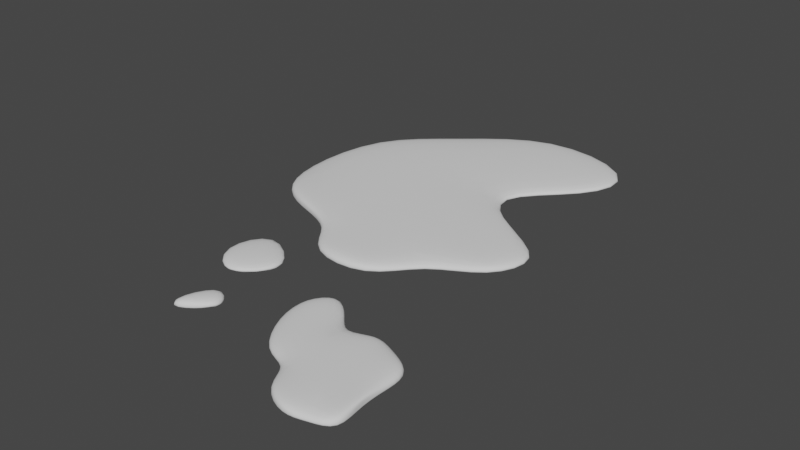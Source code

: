 # Source: plama_2.blend  (saved by Blender 2.91.10; exported with 4.5.12 LTS)
import bpy
from mathutils import Matrix  # noqa: F401  (used for matrix-valued properties, if any)

bpy.ops.wm.read_factory_settings(use_empty=True)
scene = bpy.context.scene
scene.name = 'Scene'

# ---- collections
col_collection = bpy.data.collections.new('Collection'); scene.collection.children.link(col_collection)

# ---- world
world_world = bpy.data.worlds.new('World'); scene.world = world_world
world_world.use_nodes = True; world_world.node_tree.nodes.clear()
_N = world_world.node_tree.nodes; _L = world_world.node_tree.links
n0 = _N.new('ShaderNodeOutputWorld'); n0.name = 'World Output'; n0.location = (300, 300)
n1 = _N.new('ShaderNodeBackground'); n1.name = 'Background'; n1.location = (10, 300)
n1.inputs[0].default_value = (0.05088, 0.05088, 0.05088, 1.0)
_L.new(n1.outputs[0], n0.inputs[0])
n0.is_active_output = True
world_world.color = (0.05088, 0.05088, 0.05088)
world_world.use_sun_shadow = False
world_world.sun_shadow_jitter_overblur = 0.0

# ---- meshes
me_cube_005 = bpy.data.meshes.new('Cube.005')
me_cube_005.from_pydata([(-6.386, 0.5479, -0.0271), (-6.386, 0.5479, 0.2653), (-3.955, 2.309, -0.0271), (-3.955, 2.309, 0.2653), (-0.2655, -0.6938, -0.0271), (-0.2655, -0.6938, 0.2653), (2.553, 1.297, -0.0271), (2.553, 1.297, 0.2653), (-1.133, 4.932, -0.0271), (-1.133, 4.932, 0.2653), (3.308, 3.751, -0.0271), (3.308, 3.751, 0.2653), (-6.62, -3.304, -0.0271), (-6.62, -3.304, 0.2653), (-1.289, -3.279, -0.0271), (-1.289, -3.279, 0.2653), (1.981, -2.589, -0.0271), (1.981, -2.589, 0.2653), (3.948, -3.498, -0.0271), (3.948, -3.498, 0.2653), (-2.653, -6.173, -0.0271), (-2.653, -6.173, 0.2653), (1.237, -6.053, -0.0271), (1.237, -6.053, 0.2653), (3.198, -5.423, -0.0271), (3.198, -5.423, 0.2653), (-5.69, -5.123, -0.0271), (-5.69, -5.123, 0.2653), (-4.143, -5.61, -0.0271), (-4.143, -5.61, 0.2653), (-2.141, -7.69, -0.0271), (-2.141, -7.69, 0.2653), (0.3611, -7.797, -0.0271), (0.3611, -7.797, 0.2653), (-6.386, 0.5479, -0.0271), (-3.955, 2.309, -0.0271), (2.553, 1.297, -0.0271), (-0.2655, -0.6938, -0.0271), (-1.133, 4.932, -0.0271), (3.308, 3.751, -0.0271), (-6.62, -3.304, -0.0271), (1.981, -2.589, -0.0271), (3.948, -3.498, -0.0271), (-2.653, -6.173, -0.0271), (1.237, -6.053, -0.0271), (3.198, -5.423, -0.0271), (-5.69, -5.123, -0.0271), (-4.143, -5.61, -0.0271), (-2.141, -7.69, -0.0271), (0.3611, -7.797, -0.0271)], [], [(34, 1, 3, 35), (3, 7, 11, 9), (36, 7, 5, 37), (5, 1, 13, 15), (2, 6, 4, 0), (7, 3, 1, 5), (38, 9, 11, 39), (35, 3, 9, 38), (36, 6, 10, 39), (6, 2, 8, 10), (12, 14, 22, 20), (37, 5, 17, 41), (34, 0, 12, 40), (0, 4, 14, 12), (41, 17, 19, 42), (5, 15, 19, 17), (14, 18, 24, 22), (14, 4, 16, 18), (20, 22, 32, 30), (44, 22, 24, 45), (12, 20, 28, 26), (42, 19, 25, 45), (19, 15, 23, 25), (15, 13, 21, 23), (46, 26, 28, 47), (40, 12, 26, 46), (43, 21, 29, 47), (21, 13, 27, 29), (49, 33, 31, 48), (43, 20, 30, 48), (23, 21, 31, 33), (44, 23, 33, 49), (22, 44, 49, 32), (21, 43, 48, 31), (32, 49, 48, 30), (20, 43, 47, 28), (13, 40, 46, 27), (27, 46, 47, 29), (18, 42, 45, 24), (23, 44, 45, 25), (16, 41, 42, 18), (1, 34, 40, 13), (4, 37, 41, 16), (7, 36, 39, 11), (2, 35, 38, 8), (8, 38, 39, 10), (6, 36, 37, 4), (0, 34, 35, 2)])
me_cube_005.polygons.foreach_set('use_smooth', [True] * 48)
_uv = me_cube_005.uv_layers.new(name='UVMap')
_uv.uv.foreach_set('vector', [0.375, 0.0, 0.625, 0.0, 0.625, 0.25, 0.375, 0.25, 0.875, 0.5, 0.625, 0.5, 0.625, 0.5, 0.875, 0.5, 0.375, 0.5, 0.625, 0.5, 0.625, 0.75, 0.375, 0.75, 0.625, 0.75, 0.875, 0.75, 0.875, 0.75, 0.625, 0.75, 0.125, 0.5, 0.375, 0.5, 0.375, 0.75, 0.125, 0.75, 0.625, 0.5, 0.875, 0.5, 0.875, 0.75, 0.625, 0.75, 0.375, 0.25, 0.625, 0.25, 0.625, 0.5, 0.375, 0.5, 0.375, 0.25, 0.625, 0.25, 0.625, 0.25, 0.375, 0.25, 0.375, 0.5, 0.375, 0.5, 0.375, 0.5, 0.375, 0.5, 0.375, 0.5, 0.125, 0.5, 0.125, 0.5, 0.375, 0.5, 0.125, 0.75, 0.375, 0.75, 0.375, 0.75, 0.125, 0.75, 0.375, 0.75, 0.625, 0.75, 0.625, 0.75, 0.375, 0.75, 0.375, 0.0, 0.375, 0.0, 0.375, 0.0, 0.375, 0.0, 0.125, 0.75, 0.375, 0.75, 0.375, 0.75, 0.125, 0.75, 0.375, 0.75, 0.625, 0.75, 0.625, 0.75, 0.375, 0.75, 0.625, 0.75, 0.625, 0.75, 0.625, 0.75, 0.625, 0.75, 0.375, 0.75, 0.375, 0.75, 0.375, 0.75, 0.375, 0.75, 0.375, 0.75, 0.375, 0.75, 0.375, 0.75, 0.375, 0.75, 0.125, 0.75, 0.375, 0.75, 0.375, 0.75, 0.125, 0.75, 0.375, 0.75, 0.375, 0.75, 0.375, 0.75, 0.375, 0.75, 0.125, 0.75, 0.125, 0.75, 0.125, 0.75, 0.125, 0.75, 0.375, 0.75, 0.625, 0.75, 0.625, 0.75, 0.375, 0.75, 0.625, 0.75, 0.625, 0.75, 0.625, 0.75, 0.625, 0.75, 0.625, 0.75, 0.875, 0.75, 0.875, 0.75, 0.625, 0.75, 0.375, 0.0, 0.375, 0.0, 0.375, 0.0, 0.375, 0.0, 0.375, 0.0, 0.375, 0.0, 0.375, 0.0, 0.375, 0.0, 0.375, 1.0, 0.625, 1.0, 0.625, 1.0, 0.375, 1.0, 0.875, 0.75, 0.875, 0.75, 0.875, 0.75, 0.875, 0.75, 0.375, 0.75, 0.625, 0.75, 0.625, 1.0, 0.375, 1.0, 0.375, 1.0, 0.375, 1.0, 0.375, 1.0, 0.375, 1.0, 0.625, 0.75, 0.875, 0.75, 0.875, 0.75, 0.625, 0.75, 0.375, 0.75, 0.625, 0.75, 0.625, 0.75, 0.375, 0.75, 0.375, 0.75, 0.375, 0.75, 0.375, 0.75, 0.375, 0.75, 0.625, 1.0, 0.375, 1.0, 0.375, 1.0, 0.625, 1.0, 0.375, 0.75, 0.375, 0.75, 0.375, 1.0, 0.375, 1.0, 0.375, 1.0, 0.375, 1.0, 0.375, 1.0, 0.375, 1.0, 0.625, 0.0, 0.375, 0.0, 0.375, 0.0, 0.625, 0.0, 0.625, 0.0, 0.375, 0.0, 0.375, 0.0, 0.625, 0.0, 0.375, 0.75, 0.375, 0.75, 0.375, 0.75, 0.375, 0.75, 0.625, 0.75, 0.375, 0.75, 0.375, 0.75, 0.625, 0.75, 0.375, 0.75, 0.375, 0.75, 0.375, 0.75, 0.375, 0.75, 0.625, 0.0, 0.375, 0.0, 0.375, 0.0, 0.625, 0.0, 0.375, 0.75, 0.375, 0.75, 0.375, 0.75, 0.375, 0.75, 0.625, 0.5, 0.375, 0.5, 0.375, 0.5, 0.625, 0.5, 0.375, 0.25, 0.375, 0.25, 0.375, 0.25, 0.375, 0.25, 0.375, 0.25, 0.375, 0.25, 0.375, 0.5, 0.375, 0.5, 0.375, 0.5, 0.375, 0.5, 0.375, 0.75, 0.375, 0.75, 0.375, 0.0, 0.375, 0.0, 0.375, 0.25, 0.375, 0.25])
me_cube_005.use_remesh_fix_poles = True
me_cube_005.use_remesh_preserve_attributes = False
me_cube_005.use_mirror_vertex_groups = False
me_cube_005.update()
me_cube_006 = bpy.data.meshes.new('Cube.006')
me_cube_006.from_pydata([(-9.346, -23.4, -0.02265), (-9.346, -23.4, 0.4505), (-10.88, -20.97, -0.02265), (-10.88, -20.97, 0.4505), (-7.384, -19.86, -0.02265), (-7.384, -19.86, 0.4505), (-8.357, -18.65, -0.02265), (-8.357, -18.65, 0.4505), (-11.09, -18.79, -0.02265), (-11.09, -18.79, 0.4505), (-9.751, -17.23, -0.02265), (-9.751, -17.23, 0.4505), (-7.531, -23.46, -0.02265), (-7.531, -23.46, 0.4505), (-5.733, -21.41, -0.02265), (-5.733, -21.41, 0.4505), (-5.69, -18.97, -0.02265), (-5.69, -18.97, 0.4505), (-4.575, -19.47, -0.02265), (-4.575, -19.47, 0.4505), (-4.003, -25.95, -0.02265), (-4.003, -25.95, 0.4505), (-2.759, -21.74, -0.02265), (-2.759, -21.74, 0.4505), (-2.802, -20.25, -0.02265), (-2.802, -20.25, 0.4505), (-7.108, -25.46, -0.02265), (-7.108, -25.46, 0.4505), (-5.173, -26.32, -0.02265), (-5.173, -26.32, 0.4505), (-2.398, -25.59, -0.02265), (-2.398, -25.59, 0.4505), (-2.967, -23.49, -0.02265), (-2.967, -23.49, 0.4505), (-9.346, -23.4, -0.02265), (-10.88, -20.97, -0.02265), (-8.357, -18.65, -0.02265), (-7.384, -19.86, -0.02265), (-11.09, -18.79, -0.02265), (-9.751, -17.23, -0.02265), (-7.531, -23.46, -0.02265), (-5.69, -18.97, -0.02265), (-4.575, -19.47, -0.02265), (-4.003, -25.95, -0.02265), (-2.759, -21.74, -0.02265), (-2.802, -20.25, -0.02265), (-7.108, -25.46, -0.02265), (-5.173, -26.32, -0.02265), (-2.398, -25.59, -0.02265), (-2.967, -23.49, -0.02265)], [], [(34, 1, 3, 35), (3, 7, 11, 9), (36, 7, 5, 37), (5, 1, 13, 15), (2, 6, 4, 0), (7, 3, 1, 5), (38, 9, 11, 39), (35, 3, 9, 38), (36, 6, 10, 39), (6, 2, 8, 10), (12, 14, 22, 20), (37, 5, 17, 41), (34, 0, 12, 40), (0, 4, 14, 12), (41, 17, 19, 42), (5, 15, 19, 17), (14, 18, 24, 22), (14, 4, 16, 18), (20, 22, 32, 30), (44, 22, 24, 45), (12, 20, 28, 26), (42, 19, 25, 45), (19, 15, 23, 25), (15, 13, 21, 23), (46, 26, 28, 47), (40, 12, 26, 46), (43, 21, 29, 47), (21, 13, 27, 29), (49, 33, 31, 48), (43, 20, 30, 48), (23, 21, 31, 33), (44, 23, 33, 49), (22, 44, 49, 32), (21, 43, 48, 31), (32, 49, 48, 30), (20, 43, 47, 28), (13, 40, 46, 27), (27, 46, 47, 29), (18, 42, 45, 24), (23, 44, 45, 25), (16, 41, 42, 18), (1, 34, 40, 13), (4, 37, 41, 16), (7, 36, 39, 11), (2, 35, 38, 8), (8, 38, 39, 10), (6, 36, 37, 4), (0, 34, 35, 2)])
me_cube_006.polygons.foreach_set('use_smooth', [True] * 48)
_uv = me_cube_006.uv_layers.new(name='UVMap')
_uv.uv.foreach_set('vector', [0.375, 0.0, 0.625, 0.0, 0.625, 0.25, 0.375, 0.25, 0.875, 0.5, 0.625, 0.5, 0.625, 0.5, 0.875, 0.5, 0.375, 0.5, 0.625, 0.5, 0.625, 0.75, 0.375, 0.75, 0.625, 0.75, 0.875, 0.75, 0.875, 0.75, 0.625, 0.75, 0.125, 0.5, 0.375, 0.5, 0.375, 0.75, 0.125, 0.75, 0.625, 0.5, 0.875, 0.5, 0.875, 0.75, 0.625, 0.75, 0.375, 0.25, 0.625, 0.25, 0.625, 0.5, 0.375, 0.5, 0.375, 0.25, 0.625, 0.25, 0.625, 0.25, 0.375, 0.25, 0.375, 0.5, 0.375, 0.5, 0.375, 0.5, 0.375, 0.5, 0.375, 0.5, 0.125, 0.5, 0.125, 0.5, 0.375, 0.5, 0.125, 0.75, 0.375, 0.75, 0.375, 0.75, 0.125, 0.75, 0.375, 0.75, 0.625, 0.75, 0.625, 0.75, 0.375, 0.75, 0.375, 0.0, 0.375, 0.0, 0.375, 0.0, 0.375, 0.0, 0.125, 0.75, 0.375, 0.75, 0.375, 0.75, 0.125, 0.75, 0.375, 0.75, 0.625, 0.75, 0.625, 0.75, 0.375, 0.75, 0.625, 0.75, 0.625, 0.75, 0.625, 0.75, 0.625, 0.75, 0.375, 0.75, 0.375, 0.75, 0.375, 0.75, 0.375, 0.75, 0.375, 0.75, 0.375, 0.75, 0.375, 0.75, 0.375, 0.75, 0.125, 0.75, 0.375, 0.75, 0.375, 0.75, 0.125, 0.75, 0.375, 0.75, 0.375, 0.75, 0.375, 0.75, 0.375, 0.75, 0.125, 0.75, 0.125, 0.75, 0.125, 0.75, 0.125, 0.75, 0.375, 0.75, 0.625, 0.75, 0.625, 0.75, 0.375, 0.75, 0.625, 0.75, 0.625, 0.75, 0.625, 0.75, 0.625, 0.75, 0.625, 0.75, 0.875, 0.75, 0.875, 0.75, 0.625, 0.75, 0.375, 0.0, 0.375, 0.0, 0.375, 0.0, 0.375, 0.0, 0.375, 0.0, 0.375, 0.0, 0.375, 0.0, 0.375, 0.0, 0.375, 1.0, 0.625, 1.0, 0.625, 1.0, 0.375, 1.0, 0.875, 0.75, 0.875, 0.75, 0.875, 0.75, 0.875, 0.75, 0.375, 0.75, 0.625, 0.75, 0.625, 1.0, 0.375, 1.0, 0.375, 1.0, 0.375, 1.0, 0.375, 1.0, 0.375, 1.0, 0.625, 0.75, 0.875, 0.75, 0.875, 0.75, 0.625, 0.75, 0.375, 0.75, 0.625, 0.75, 0.625, 0.75, 0.375, 0.75, 0.375, 0.75, 0.375, 0.75, 0.375, 0.75, 0.375, 0.75, 0.625, 1.0, 0.375, 1.0, 0.375, 1.0, 0.625, 1.0, 0.375, 0.75, 0.375, 0.75, 0.375, 1.0, 0.375, 1.0, 0.375, 1.0, 0.375, 1.0, 0.375, 1.0, 0.375, 1.0, 0.625, 0.0, 0.375, 0.0, 0.375, 0.0, 0.625, 0.0, 0.625, 0.0, 0.375, 0.0, 0.375, 0.0, 0.625, 0.0, 0.375, 0.75, 0.375, 0.75, 0.375, 0.75, 0.375, 0.75, 0.625, 0.75, 0.375, 0.75, 0.375, 0.75, 0.625, 0.75, 0.375, 0.75, 0.375, 0.75, 0.375, 0.75, 0.375, 0.75, 0.625, 0.0, 0.375, 0.0, 0.375, 0.0, 0.625, 0.0, 0.375, 0.75, 0.375, 0.75, 0.375, 0.75, 0.375, 0.75, 0.625, 0.5, 0.375, 0.5, 0.375, 0.5, 0.625, 0.5, 0.375, 0.25, 0.375, 0.25, 0.375, 0.25, 0.375, 0.25, 0.375, 0.25, 0.375, 0.25, 0.375, 0.5, 0.375, 0.5, 0.375, 0.5, 0.375, 0.5, 0.375, 0.75, 0.375, 0.75, 0.375, 0.0, 0.375, 0.0, 0.375, 0.25, 0.375, 0.25])
me_cube_006.use_remesh_fix_poles = True
me_cube_006.use_remesh_preserve_attributes = False
me_cube_006.use_mirror_vertex_groups = False
me_cube_006.update()
me_cube_007 = bpy.data.meshes.new('Cube.007')
me_cube_007.from_pydata([(-10.88, -20.97, -0.02265), (-10.88, -20.97, 0.4505), (-8.357, -18.65, -0.02265), (-8.357, -18.65, 0.4505), (-13.59, -19.24, -0.02265), (-13.59, -19.24, 0.4505), (-12.08, -15.35, -0.02265), (-12.08, -15.35, 0.4505), (-10.88, -20.97, -0.02265), (-8.357, -18.65, -0.02265), (-13.59, -19.24, -0.02265), (-12.08, -15.35, -0.02265)], [], [(1, 3, 7, 5), (10, 5, 7, 11), (8, 1, 5, 10), (9, 2, 6, 11), (2, 0, 4, 6), (3, 9, 11, 7), (0, 8, 10, 4), (4, 10, 11, 6), (0, 2, 9, 3, 1, 8)])
me_cube_007.polygons.foreach_set('use_smooth', [True] * 9)
_uv = me_cube_007.uv_layers.new(name='UVMap')
_uv.uv.foreach_set('vector', [0.875, 0.5, 0.625, 0.5, 0.625, 0.5, 0.875, 0.5, 0.375, 0.25, 0.625, 0.25, 0.625, 0.5, 0.375, 0.5, 0.375, 0.25, 0.625, 0.25, 0.625, 0.25, 0.375, 0.25, 0.375, 0.5, 0.375, 0.5, 0.375, 0.5, 0.375, 0.5, 0.375, 0.5, 0.125, 0.5, 0.125, 0.5, 0.375, 0.5, 0.625, 0.5, 0.375, 0.5, 0.375, 0.5, 0.625, 0.5, 0.375, 0.25, 0.375, 0.25, 0.375, 0.25, 0.375, 0.25, 0.375, 0.25, 0.375, 0.25, 0.375, 0.5, 0.375, 0.5, 0.125, 0.5, 0.375, 0.5, 0.375, 0.5, 0.625, 0.5, 0.875, 0.5, 0.375, 0.25])
me_cube_007.use_remesh_fix_poles = True
me_cube_007.use_remesh_preserve_attributes = False
me_cube_007.use_mirror_vertex_groups = False
me_cube_007.update()
me_cube_008 = bpy.data.meshes.new('Cube.008')
me_cube_008.from_pydata([(-11.56, -18.01, -0.02265), (-11.56, -18.01, 0.4505), (-10.63, -17.34, -0.02265), (-10.63, -17.34, 0.4505), (-13.59, -19.24, -0.02265), (-13.59, -19.24, 0.4505), (-12.08, -15.35, -0.02265), (-12.08, -15.35, 0.4505), (-11.56, -18.01, -0.02265), (-10.63, -17.34, -0.02265), (-13.59, -19.24, -0.02265), (-12.08, -15.35, -0.02265)], [], [(1, 3, 7, 5), (10, 5, 7, 11), (8, 1, 5, 10), (9, 2, 6, 11), (2, 0, 4, 6), (3, 9, 11, 7), (0, 8, 10, 4), (4, 10, 11, 6), (0, 2, 9, 3, 1, 8)])
me_cube_008.polygons.foreach_set('use_smooth', [True] * 9)
_uv = me_cube_008.uv_layers.new(name='UVMap')
_uv.uv.foreach_set('vector', [0.875, 0.5, 0.625, 0.5, 0.625, 0.5, 0.875, 0.5, 0.375, 0.25, 0.625, 0.25, 0.625, 0.5, 0.375, 0.5, 0.375, 0.25, 0.625, 0.25, 0.625, 0.25, 0.375, 0.25, 0.375, 0.5, 0.375, 0.5, 0.375, 0.5, 0.375, 0.5, 0.375, 0.5, 0.125, 0.5, 0.125, 0.5, 0.375, 0.5, 0.625, 0.5, 0.375, 0.5, 0.375, 0.5, 0.625, 0.5, 0.375, 0.25, 0.375, 0.25, 0.375, 0.25, 0.375, 0.25, 0.375, 0.25, 0.375, 0.25, 0.375, 0.5, 0.375, 0.5, 0.125, 0.5, 0.375, 0.5, 0.375, 0.5, 0.625, 0.5, 0.875, 0.5, 0.375, 0.25])
me_cube_008.use_remesh_fix_poles = True
me_cube_008.use_remesh_preserve_attributes = False
me_cube_008.use_mirror_vertex_groups = False
me_cube_008.update()

# ---- objects
ob_cube = bpy.data.objects.new('Cube', me_cube_005)
ob_cube_001 = bpy.data.objects.new('Cube.001', me_cube_006)
ob_cube_002 = bpy.data.objects.new('Cube.002', me_cube_007)
ob_cube_003 = bpy.data.objects.new('Cube.003', me_cube_008)

# ---- transforms, parenting, visibility, modifiers, constraints
ob_cube.location = (0.0, 0.0, 0.0)
ob_cube.lineart.crease_threshold = 0.0
_m = ob_cube.modifiers.new('Subdivision', 'SUBSURF')
_m.uv_smooth = 'PRESERVE_CORNERS'
_m.levels = 2
ob_cube_001.location = (6.163, 0.5313, 0.0)
ob_cube_001.scale = (0.5602, 0.5602, 0.5602)
ob_cube_001.lineart.crease_threshold = 0.0
_m = ob_cube_001.modifiers.new('Subdivision', 'SUBSURF')
_m.uv_smooth = 'PRESERVE_CORNERS'
_m.levels = 2
ob_cube_002.location = (3.198, 1.296, 0.0)
ob_cube_002.scale = (0.5602, 0.5602, 0.5602)
ob_cube_002.lineart.crease_threshold = 0.0
_m = ob_cube_002.modifiers.new('Subdivision', 'SUBSURF')
_m.uv_smooth = 'PRESERVE_CORNERS'
_m.levels = 2
ob_cube_003.location = (4.41, -2.115, 0.0)
ob_cube_003.scale = (0.5602, 0.5602, 0.5602)
ob_cube_003.lineart.crease_threshold = 0.0
_m = ob_cube_003.modifiers.new('Subdivision', 'SUBSURF')
_m.uv_smooth = 'PRESERVE_CORNERS'
_m.levels = 2

# ---- collection membership
col_collection.objects.link(ob_cube)
col_collection.objects.link(ob_cube_001)
col_collection.objects.link(ob_cube_002)
col_collection.objects.link(ob_cube_003)

# ---- scene / render settings (as saved in the file)
scene.frame_start = 1; scene.frame_end = 250; scene.frame_set(2)
scene.render.engine = 'BLENDER_EEVEE_NEXT'
scene.cycles.use_denoising = False
scene.cycles.samples = 128
scene.cycles.sampling_pattern = 'TABULATED_SOBOL'
scene.cycles.use_adaptive_sampling = False
scene.cycles.use_light_tree = False
scene.view_settings.view_transform = 'Filmic'
bpy.context.view_layer.update()

# ---- added for rendering (the .blend has no active camera and no usable light): camera, sun
cam_auto = bpy.data.cameras.new('AutoCamera')
cam_auto.lens = 50.0
cam_auto.sensor_width = 36.0
cam_auto.clip_end = 1000.0
ob_auto_camera = bpy.data.objects.new('AutoCamera', cam_auto)
scene.collection.objects.link(ob_auto_camera)
ob_auto_camera.location = (19.7361, -29.404, 16.6282)
ob_auto_camera.rotation_euler = (1.09748, -7.21219e-08, 0.694738)
scene.camera = ob_auto_camera
light_auto_sun = bpy.data.lights.new('AutoSun', 'SUN')
light_auto_sun.energy = 3.0
light_auto_sun.angle = 0.0523599
ob_auto_sun = bpy.data.objects.new('AutoSun', light_auto_sun)
scene.collection.objects.link(ob_auto_sun)
ob_auto_sun.rotation_euler = (0.872665, 0.174533, 0.523599)
bpy.context.view_layer.update()
